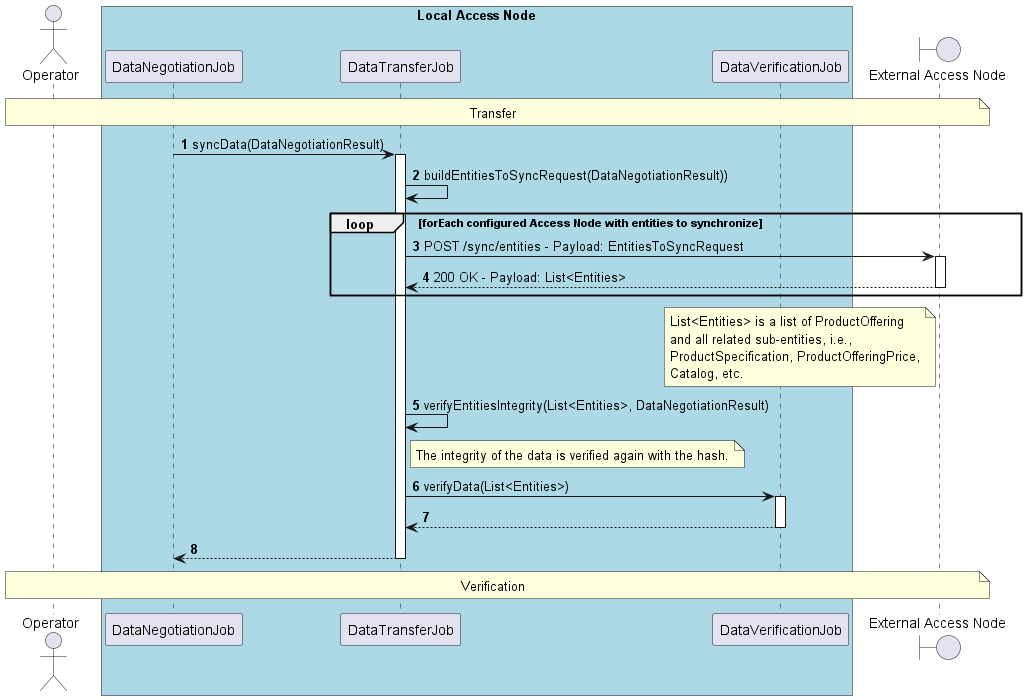

The diagram above was rendered by PlantUML. Its source (embedded in the PNG):
@startuml
'https://plantuml.com/sequence-diagram

autonumber
skinparam BoxPadding 10

' -------------------- Headers -------------------- '

actor "Operator" as operator

box "Local Access Node" #LightBlue
    participant "DataNegotiationJob" as dnj
    participant "DataTransferJob" as dtj
    participant "DataVerificationJob" as dvj
end box

boundary "External Access Node" as external_access_node

' -------------------- Diagram -------------------- '


note over operator, external_access_node
    Transfer
end note

dnj -> dtj++: syncData(DataNegotiationResult)
    dtj -> dtj: buildEntitiesToSyncRequest(DataNegotiationResult))
    loop forEach configured Access Node with entities to synchronize
        dtj -> external_access_node++: POST /sync/entities - Payload: EntitiesToSyncRequest
        return 200 OK - Payload: List<Entities>
    end
    note left of external_access_node
        List<Entities> is a list of ProductOffering
        and all related sub-entities, i.e.,
        ProductSpecification, ProductOfferingPrice,
        Catalog, etc.
    end note

    dtj -> dtj: verifyEntitiesIntegrity(List<Entities>, DataNegotiationResult)
    note right of dtj
        The integrity of the data is verified again with the hash.
    end note

    dtj -> dvj++: verifyData(List<Entities>)
    return
return

note over operator, external_access_node
    Verification
end note



@enduml